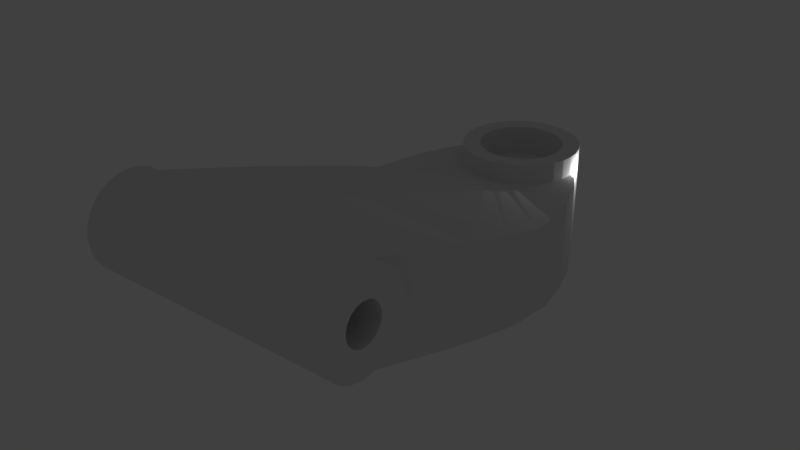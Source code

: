 # Source: front_axis.blend  (saved by Blender 2.79.0; exported with 4.5.12 LTS)
import bpy
from mathutils import Matrix  # noqa: F401  (used for matrix-valued properties, if any)

bpy.ops.wm.read_factory_settings(use_empty=True)
scene = bpy.context.scene
scene.name = 'Scene'

# ---- collections
col_collection_1 = bpy.data.collections.new('Collection 1'); scene.collection.children.link(col_collection_1)
col_collection_10 = bpy.data.collections.new('Collection 10'); scene.collection.children.link(col_collection_10)
col_collection_10.hide_render = True
col_collection_10.hide_viewport = True

# ---- world
world_world = bpy.data.worlds.new('World'); scene.world = world_world
world_world.color = (0.05088, 0.05088, 0.05088)
world_world.use_sun_shadow = False
world_world.sun_shadow_jitter_overblur = 0.0
world_world.cycles.sampling_method = 'MANUAL'

# ---- lights
light_lamp = bpy.data.lights.new('Lamp', 'POINT')
light_lamp.transmission_factor = 0.0
light_lamp.cutoff_distance = 30.0
light_lamp.energy = 100.0
light_lamp.shadow_buffer_clip_start = 1.001
light_lamp.shadow_soft_size = 0.1
light_lamp.shadow_maximum_resolution = 0.006
light_lamp.use_absolute_resolution = True

# ---- meshes
me_cube = bpy.data.meshes.new('Cube')
me_cube.from_pydata([(-1.093, -0.7709, 0.005919), (1.093, -0.7709, 0.005919), (-1.093, -0.7753, -0.191), (1.093, -0.7753, -0.191), (-1.093, -0.7884, -0.3803), (1.093, -0.7884, -0.3803), (-1.093, -0.8095, -0.5547), (1.093, -0.8095, -0.5547), (-1.093, -0.838, -0.7077), (1.093, -0.838, -0.7077), (-1.093, -0.8728, -0.8332), (1.093, -0.8728, -0.8332), (-1.093, -0.9124, -0.9264), (1.093, -0.9124, -0.9264), (-1.093, -0.9554, -0.9839), (1.093, -0.9554, -0.9839), (-1.093, -1.0, -1.003), (1.093, -1.0, -1.003), (-1.093, -1.045, -0.9839), (1.093, -1.045, -0.9839), (-1.093, -1.088, -0.9264), (1.093, -1.088, -0.9264), (-1.093, -1.127, -0.8332), (1.093, -1.127, -0.8332), (-1.093, -1.162, -0.7077), (1.093, -1.162, -0.7077), (-1.093, -1.191, -0.5547), (1.093, -1.191, -0.5547), (-1.093, -1.212, -0.3803), (1.093, -1.212, -0.3803), (-1.093, -1.225, -0.191), (1.093, -1.225, -0.191), (-1.093, -1.229, 0.005919), (1.093, -1.229, 0.005919), (-1.093, -1.225, 0.2028), (1.093, -1.225, 0.2028), (-1.093, -1.212, 0.3921), (1.093, -1.212, 0.3921), (-1.093, -1.191, 0.5666), (1.093, -1.191, 0.5666), (-1.093, -1.162, 0.7195), (1.093, -1.162, 0.7195), (-1.093, -1.127, 0.845), (1.093, -1.127, 0.845), (-1.093, -1.088, 0.9383), (1.093, -1.088, 0.9383), (-1.093, -1.045, 0.9957), (1.093, -1.045, 0.9957), (-1.093, -1.0, 1.015), (1.093, -1.0, 1.015), (-1.093, -0.9554, 0.9957), (1.093, -0.9554, 0.9957), (-1.093, -0.9124, 0.9383), (1.093, -0.9124, 0.9383), (-1.093, -0.8728, 0.845), (1.093, -0.8728, 0.845), (-1.093, -0.838, 0.7195), (1.093, -0.838, 0.7195), (-1.093, -0.8095, 0.5666), (1.093, -0.8095, 0.5666), (-1.093, -0.7884, 0.3921), (1.093, -0.7884, 0.3921), (-1.093, -0.7753, 0.2028), (1.093, -0.7753, 0.2028), (1.093, -1.053, -0.345), (-1.093, -1.053, -0.345), (1.093, -0.9042, 0.005919), (-1.093, -0.9042, 0.005919), (1.093, -0.9061, 0.08825), (-1.093, -0.9061, 0.08825), (1.093, -0.9115, 0.1674), (-1.093, -0.9115, 0.1674), (1.093, -1.037, 0.3958), (-1.093, -1.037, 0.3958), (1.093, -1.053, 0.3568), (-1.093, -1.053, 0.3568), (1.093, -1.019, 0.4198), (-1.093, -1.019, 0.4198), (1.093, -1.068, 0.3043), (-1.093, -1.068, 0.3043), (1.093, -1.094, 0.08825), (-1.093, -1.094, 0.08825), (1.093, -1.096, 0.005919), (-1.093, -1.096, 0.005919), (1.093, -1.089, 0.1674), (-1.093, -1.089, 0.1674), (1.093, -0.9814, -0.408), (-1.093, -0.9814, -0.408), (1.093, -0.9204, -0.2285), (-1.093, -0.9204, -0.2285), (1.093, -1.0, -0.4161), (-1.093, -1.0, -0.4161), (1.093, -0.9634, -0.384), (-1.093, -0.9634, -0.384), (1.093, -1.094, -0.07641), (-1.093, -1.094, -0.07641), (1.093, -0.9323, 0.3043), (-1.093, -0.9323, 0.3043), (1.093, -0.9204, 0.2404), (-1.093, -0.9204, 0.2404), (1.093, -0.9468, 0.3568), (-1.093, -0.9468, 0.3568), (1.093, -1.019, -0.408), (-1.093, -1.019, -0.408), (1.093, -1.08, -0.2285), (-1.093, -1.08, -0.2285), (1.093, -1.068, -0.2925), (-1.093, -1.068, -0.2925), (1.093, -1.037, -0.384), (-1.093, -1.037, -0.384), (1.093, -1.0, 0.4279), (-1.093, -1.0, 0.4279), (1.093, -1.08, 0.2404), (-1.093, -1.08, 0.2404), (1.093, -0.9814, 0.4198), (-1.093, -0.9814, 0.4198), (1.093, -0.9323, -0.2925), (-1.093, -0.9323, -0.2925), (1.093, -1.089, -0.1556), (-1.093, -1.089, -0.1556), (1.093, -0.9468, -0.345), (-1.093, -0.9468, -0.345), (1.093, -0.9634, 0.3958), (-1.093, -0.9634, 0.3958), (1.093, -0.9115, -0.1556), (-1.093, -0.9115, -0.1556), (1.093, -0.9061, -0.07641), (-1.093, -0.9061, -0.07641), (-0.1751, 0.6413, 1.345), (-0.1751, 0.7768, -0.5636), (-0.08926, 0.6255, 1.323), (-0.08926, 0.761, -0.5854), (-0.2542, 0.6671, 1.381), (-0.2542, 0.8026, -0.5282), (0.08926, 0.6255, 1.323), (0.08926, 0.761, -0.5854), (-2.384e-07, 0.6201, 1.316), (-2.384e-07, 0.7557, -0.5928), (-0.4227, 0.792, 1.553), (-0.4227, 0.9275, -0.3562), (-0.3804, 0.7439, 1.486), (-0.3804, 0.8794, -0.4225), (-0.3235, 0.7017, 1.428), (-0.3235, 0.8372, -0.4805), (-0.4487, 0.8442, 1.625), (-0.4487, 0.9797, -0.2843), (0.1751, 0.6413, 1.345), (0.1751, 0.7768, -0.5636), (0.2542, 0.6671, 1.381), (0.2542, 0.8026, -0.5282), (0.3804, 0.7439, 1.486), (0.3804, 0.8794, -0.4225), (-0.4575, 0.8985, 1.699), (-0.4575, 1.034, -0.2096), (0.3235, 0.7017, 1.428), (0.3235, 0.8372, -0.4805), (0.4227, 0.792, 1.553), (0.4227, 0.9275, -0.3562), (-0.4563, 0.9062, 1.71), (-0.4563, 1.042, -0.199), (0.4563, 1.042, -0.199), (0.4563, 0.9062, 1.71), (0.4575, 0.8985, 1.699), (0.4575, 1.034, -0.2096), (0.4487, 0.8442, 1.625), (0.4487, 0.9797, -0.2843), (-1.0, -0.6725, -1.0), (-0.4563, 1.042, -0.199), (-0.9945, -0.4345, -1.0), (-0.978, -0.2013, -1.0), (-0.9509, 0.02229, -1.0), (-0.9137, 0.2317, -1.0), (-0.8672, 0.4908, -0.9574), (-0.8123, 0.6518, -0.7357), (-0.7502, 0.7883, -0.5478), (-0.6821, 0.8975, -0.3975), (-0.6095, 0.9771, -0.288), (-0.5336, 1.025, -0.2213), (-0.4563, 0.9062, 1.71), (-1.0, -0.6725, 1.0), (-0.5336, 0.89, 1.688), (-0.6095, 0.8416, 1.621), (-0.6821, 0.762, 1.511), (-0.7502, 0.6528, 1.361), (-0.8123, 0.5163, 1.173), (-0.8672, 0.3553, 0.9515), (-0.9137, 0.2317, 1.0), (-0.9509, 0.02229, 1.0), (-0.978, -0.2013, 1.0), (-0.9945, -0.4345, 1.0), (0.4563, 1.042, -0.199), (1.0, -0.6706, -1.0), (0.5623, 1.011, -0.2411), (0.6643, 0.9204, -0.366), (0.7583, 0.773, -0.5689), (0.8407, 0.5747, -0.8419), (0.9084, 0.2575, -1.0), (0.9586, -0.03132, -1.0), (0.9896, -0.3447, -1.0), (1.0, -0.6706, 1.0), (0.4563, 0.9062, 1.71), (0.9896, -0.3447, 1.0), (0.9586, -0.03132, 1.0), (0.9084, 0.2575, 1.0), (0.8407, 0.4392, 1.067), (0.7583, 0.6375, 1.34), (0.6643, 0.7849, 1.543), (0.5623, 0.8756, 1.668), (1.0, -0.8095, -0.5547), (-1.0, -0.8095, -0.5547), (1.0, -0.7884, -0.3803), (-1.0, -0.7884, -0.3803), (1.0, -0.9124, -0.9264), (-1.0, -0.9124, -0.9264), (1.0, -0.9554, -0.9839), (-1.0, -0.9554, -0.9839), (1.0, -0.7884, 0.3921), (-1.0, -0.7884, 0.3921), (1.0, -0.838, 0.7195), (-1.0, -0.838, 0.7195), (1.0, -0.8095, 0.5666), (-1.0, -0.8095, 0.5666), (1.0, -0.7753, 0.2028), (-1.0, -0.7753, 0.2028), (1.0, -0.7709, 0.005919), (-1.0, -0.7709, 0.005919), (1.0, -0.7753, -0.191), (-1.0, -0.7753, -0.191), (-1.0, -0.9926, -1.0), (1.0, -0.9926, -1.0), (1.0, -0.9554, 0.9957), (-1.0, -0.9554, 0.9957), (1.0, -0.9124, 0.9383), (-1.0, -0.9124, 0.9383), (1.0, -0.8728, 0.845), (-1.0, -0.8728, 0.845), (1.0, -0.9653, 1.0), (-1.0, -0.9653, 1.0), (1.0, -0.8728, -0.8332), (-1.0, -0.8728, -0.8332), (1.0, -0.838, -0.7077), (-1.0, -0.838, -0.7077)], [], [(225, 2, 0), (227, 4, 2), (211, 6, 4), (209, 8, 6), (241, 10, 8), (239, 12, 10), (213, 14, 12), (228, 229, 17), (17, 18, 16), (19, 20, 18), (21, 22, 20), (23, 24, 22), (25, 26, 24), (27, 28, 26), (29, 30, 28), (31, 32, 30), (33, 34, 32), (35, 36, 34), (36, 39, 38), (39, 40, 38), (41, 42, 40), (43, 44, 42), (45, 46, 44), (47, 48, 46), (236, 237, 48), (231, 52, 50), (233, 54, 52), (235, 56, 54), (56, 221, 58), (221, 60, 58), (98, 70, 63), (217, 62, 60), (223, 0, 62), (127, 67, 0), (102, 91, 103), (106, 65, 107), (64, 109, 65), (114, 111, 115), (86, 93, 87), (90, 87, 91), (120, 117, 121), (67, 68, 69), (80, 83, 81), (100, 123, 101), (82, 95, 83), (68, 71, 69), (116, 89, 117), (112, 85, 113), (80, 84, 35), (89, 124, 125), (104, 107, 105), (98, 97, 99), (122, 115, 123), (118, 105, 119), (78, 113, 79), (73, 74, 75), (126, 67, 127), (92, 121, 93), (110, 77, 111), (109, 102, 103), (84, 81, 85), (70, 99, 71), (124, 127, 125), (94, 119, 95), (76, 73, 77), (96, 101, 97), (95, 119, 30), (74, 79, 75), (167, 158, 159), (137, 197, 170), (148, 155, 149), (134, 147, 135), (133, 128, 129), (154, 151, 155), (153, 144, 145), (162, 160, 163), (136, 135, 137), (191, 224, 226), (139, 140, 141), (156, 165, 157), (141, 142, 143), (150, 157, 151), (152, 159, 158), (143, 132, 133), (131, 136, 137), (164, 163, 165), (146, 149, 147), (129, 130, 131), (145, 138, 139), (167, 180, 178), (177, 181, 180), (176, 182, 181), (175, 183, 182), (174, 184, 183), (173, 185, 184), (185, 171, 186), (171, 187, 186), (170, 188, 187), (169, 189, 188), (168, 179, 189), (136, 130, 187), (191, 201, 199), (198, 202, 201), (197, 203, 202), (203, 195, 204), (204, 194, 205), (205, 193, 206), (206, 192, 207), (207, 190, 200), (160, 200, 190), (212, 15, 214), (238, 13, 212), (210, 7, 208), (240, 7, 9), (218, 59, 220), (225, 223, 179), (234, 57, 218), (230, 53, 232), (220, 61, 216), (224, 3, 226), (224, 63, 1), (232, 55, 234), (226, 5, 210), (222, 61, 63), (238, 9, 11), (236, 199, 237), (199, 201, 189), (237, 199, 179), (201, 202, 136), (202, 203, 134), (146, 203, 204), (204, 205, 154), (205, 206, 150), (164, 207, 162), (203, 146, 134), (146, 204, 148), (179, 199, 189), (187, 188, 136), (188, 189, 201), (185, 186, 130), (186, 187, 130), (183, 184, 142), (184, 185, 132), (183, 142, 140), (181, 182, 138), (182, 183, 140), (138, 182, 140), (158, 178, 180), (152, 158, 180), (180, 181, 144), (188, 201, 136), (207, 164, 156), (206, 207, 156), (162, 207, 200), (200, 161, 162), (181, 138, 144), (144, 152, 180), (206, 156, 150), (142, 184, 132), (205, 150, 154), (132, 185, 128), (128, 185, 130), (204, 154, 148), (202, 134, 136), (228, 166, 191), (166, 168, 191), (228, 191, 229), (168, 169, 198), (169, 170, 197), (143, 174, 141), (171, 172, 129), (172, 173, 133), (139, 175, 176), (174, 143, 173), (170, 171, 137), (141, 174, 175), (198, 191, 168), (196, 197, 137), (197, 198, 169), (194, 195, 155), (195, 196, 147), (194, 155, 151), (192, 193, 157), (193, 194, 151), (192, 163, 190), (163, 160, 190), (163, 192, 165), (196, 137, 135), (175, 139, 141), (145, 176, 177), (153, 177, 167), (167, 159, 153), (177, 153, 145), (176, 145, 139), (165, 192, 157), (157, 193, 151), (173, 143, 133), (172, 133, 129), (155, 195, 149), (149, 195, 147), (171, 129, 131), (147, 196, 135), (171, 131, 137), (225, 227, 2), (227, 211, 4), (211, 209, 6), (209, 241, 8), (241, 239, 10), (239, 213, 12), (213, 215, 14), (16, 14, 228), (14, 215, 228), (214, 15, 229), (15, 17, 229), (16, 228, 17), (17, 19, 18), (19, 21, 20), (21, 23, 22), (23, 25, 24), (25, 27, 26), (27, 29, 28), (29, 31, 30), (31, 33, 32), (33, 35, 34), (35, 37, 36), (36, 37, 39), (39, 41, 40), (41, 43, 42), (43, 45, 44), (45, 47, 46), (47, 49, 48), (49, 51, 236), (51, 230, 236), (231, 50, 237), (50, 48, 237), (49, 236, 48), (231, 233, 52), (233, 235, 54), (235, 219, 56), (56, 219, 221), (221, 217, 60), (5, 3, 116), (3, 1, 126), (1, 63, 68), (63, 61, 96), (1, 68, 66), (61, 59, 122), (59, 57, 110), (61, 122, 100), (57, 55, 110), (55, 53, 49), (53, 51, 49), (49, 110, 55), (110, 114, 59), (114, 122, 59), (7, 5, 92), (3, 126, 124), (11, 9, 90), (9, 7, 90), (86, 7, 92), (15, 13, 17), (13, 11, 17), (90, 17, 11), (86, 90, 7), (3, 124, 88), (68, 63, 70), (126, 1, 66), (120, 92, 5), (100, 96, 61), (96, 98, 63), (116, 120, 5), (88, 116, 3), (217, 223, 62), (223, 225, 0), (62, 0, 69), (0, 2, 127), (62, 69, 71), (2, 4, 117), (4, 6, 93), (2, 117, 89), (6, 8, 91), (8, 10, 91), (6, 91, 87), (10, 12, 16), (12, 14, 16), (16, 91, 10), (58, 60, 123), (60, 62, 97), (97, 62, 99), (54, 56, 111), (56, 58, 111), (115, 58, 123), (50, 52, 48), (52, 54, 48), (111, 48, 54), (115, 111, 58), (69, 0, 67), (99, 62, 71), (6, 87, 93), (101, 123, 60), (93, 121, 4), (121, 117, 4), (97, 101, 60), (89, 125, 2), (125, 127, 2), (102, 90, 91), (106, 64, 65), (64, 108, 109), (114, 110, 111), (86, 92, 93), (90, 86, 87), (120, 116, 117), (67, 66, 68), (80, 82, 83), (100, 122, 123), (82, 94, 95), (68, 70, 71), (116, 88, 89), (112, 84, 85), (19, 17, 21), (17, 90, 23), (17, 23, 21), (90, 102, 27), (23, 90, 25), (27, 25, 90), (27, 102, 108), (31, 29, 106), (29, 27, 108), (31, 106, 104), (35, 33, 80), (33, 31, 94), (94, 31, 118), (39, 37, 72), (37, 35, 78), (78, 35, 112), (43, 41, 110), (41, 39, 110), (110, 39, 76), (47, 45, 49), (45, 43, 49), (110, 49, 43), (33, 94, 82), (106, 29, 64), (118, 31, 104), (72, 76, 39), (108, 64, 29), (74, 72, 37), (78, 74, 37), (84, 112, 35), (33, 82, 80), (89, 88, 124), (104, 106, 107), (98, 96, 97), (122, 114, 115), (118, 104, 105), (78, 112, 113), (73, 72, 74), (126, 66, 67), (92, 120, 121), (110, 76, 77), (109, 108, 102), (84, 80, 81), (70, 98, 99), (124, 126, 127), (94, 118, 119), (76, 72, 73), (96, 100, 101), (46, 48, 44), (48, 111, 42), (48, 42, 44), (111, 77, 38), (42, 111, 40), (38, 40, 111), (38, 77, 73), (34, 36, 79), (36, 38, 73), (34, 79, 113), (30, 32, 95), (32, 34, 81), (81, 34, 85), (26, 28, 109), (28, 30, 107), (107, 30, 105), (22, 24, 91), (24, 26, 91), (91, 26, 103), (18, 20, 16), (20, 22, 16), (91, 16, 22), (32, 81, 83), (79, 36, 75), (85, 34, 113), (109, 103, 26), (73, 75, 36), (65, 109, 28), (107, 65, 28), (119, 105, 30), (32, 83, 95), (74, 78, 79), (167, 178, 158), (148, 154, 155), (134, 146, 147), (133, 132, 128), (154, 150, 151), (153, 152, 144), (162, 161, 160), (136, 134, 135), (199, 236, 230), (199, 230, 232), (214, 229, 191), (212, 214, 191), (199, 232, 234), (199, 234, 218), (238, 212, 191), (240, 238, 191), (199, 218, 220), (199, 220, 216), (208, 240, 191), (210, 208, 191), (191, 199, 224), (199, 216, 222), (199, 222, 224), (226, 210, 191), (139, 138, 140), (156, 164, 165), (141, 140, 142), (150, 156, 157), (152, 153, 159), (143, 142, 132), (131, 130, 136), (164, 162, 163), (146, 148, 149), (129, 128, 130), (145, 144, 138), (167, 177, 180), (177, 176, 181), (176, 175, 182), (175, 174, 183), (174, 173, 184), (173, 172, 185), (185, 172, 171), (171, 170, 187), (170, 169, 188), (169, 168, 189), (168, 166, 179), (191, 198, 201), (198, 197, 202), (197, 196, 203), (203, 196, 195), (204, 195, 194), (205, 194, 193), (206, 193, 192), (207, 192, 190), (160, 161, 200), (212, 13, 15), (238, 11, 13), (210, 5, 7), (240, 208, 7), (218, 57, 59), (166, 228, 215), (166, 215, 213), (231, 237, 179), (233, 231, 179), (166, 213, 239), (166, 239, 241), (235, 233, 179), (219, 235, 179), (166, 241, 209), (166, 209, 211), (221, 219, 179), (217, 221, 179), (179, 166, 225), (166, 211, 227), (166, 227, 225), (223, 217, 179), (234, 55, 57), (230, 51, 53), (220, 59, 61), (224, 1, 3), (224, 222, 63), (232, 53, 55), (226, 3, 5), (222, 216, 61), (238, 240, 9)])
me_cube.use_remesh_preserve_volume = False
me_cube.use_remesh_preserve_attributes = False
me_cube.use_mirror_vertex_groups = False
me_cube.update()
me_cylinder = bpy.data.meshes.new('Cylinder')
me_cylinder.from_pydata([(0.0, 0.7143, 0.5048), (0.1394, 0.7006, 0.5048), (0.2733, 0.6599, 0.5048), (0.3968, 0.5939, 0.5048), (0.5051, 0.5051, 0.5048), (0.5939, 0.3968, 0.5048), (0.6599, 0.2733, 0.5048), (0.7006, 0.1394, 0.5048), (0.7143, 5.393e-08, 0.5048), (0.7006, -0.1394, 0.5048), (0.6599, -0.2733, 0.5048), (0.5939, -0.3968, 0.5048), (0.5051, -0.5051, 0.5048), (0.3968, -0.5939, 0.5048), (0.2733, -0.6599, 0.5048), (0.1394, -0.7006, 0.5048), (-2.327e-07, -0.7143, 0.5048), (-0.1394, -0.7006, 0.5048), (-0.2733, -0.6599, 0.5048), (-0.3968, -0.5939, 0.5048), (-0.5051, -0.5051, 0.5048), (-0.5939, -0.3968, 0.5048), (-0.6599, -0.2733, 0.5048), (-0.7006, -0.1393, 0.5048), (-0.7143, 6.897e-07, 0.5048), (-0.7006, 0.1394, 0.5048), (-0.6599, 0.2733, 0.5048), (-0.5939, 0.3968, 0.5048), (-0.5051, 0.5051, 0.5048), (-0.3968, 0.5939, 0.5048), (-0.2733, 0.6599, 0.5048), (-0.1393, 0.7006, 0.5048), (0.0, 0.7286, -0.02543), (0.1421, 0.7146, -0.02543), (0.2788, 0.6731, -0.02543), (0.4048, 0.6058, -0.02543), (0.5152, 0.5152, -0.02543), (0.6058, 0.4048, -0.02543), (0.6731, 0.2788, -0.02543), (0.7146, 0.1421, -0.02543), (0.7286, 5.501e-08, -0.02543), (0.7146, -0.1421, -0.02543), (0.6731, -0.2788, -0.02543), (0.6058, -0.4048, -0.02543), (0.5152, -0.5152, -0.02543), (0.4048, -0.6058, -0.02543), (0.2788, -0.6731, -0.02543), (0.1421, -0.7146, -0.02543), (-2.374e-07, -0.7286, -0.02543), (-0.1421, -0.7146, -0.02543), (-0.2788, -0.6731, -0.02543), (-0.4048, -0.6058, -0.02543), (-0.5152, -0.5152, -0.02543), (-0.6058, -0.4048, -0.02543), (-0.6731, -0.2788, -0.02543), (-0.7146, -0.1421, -0.02543), (-0.7286, 7.035e-07, -0.02543), (-0.7146, 0.1421, -0.02543), (-0.6731, 0.2788, -0.02543), (-0.6058, 0.4048, -0.02543), (-0.5152, 0.5152, -0.02543), (-0.4048, 0.6058, -0.02543), (-0.2788, 0.6731, -0.02543), (-0.1421, 0.7146, -0.02543), (0.0, 1.0, -1.0), (0.0, 1.0, 1.0), (0.1951, 0.9808, -1.0), (0.1951, 0.9808, 1.0), (0.3827, 0.9239, -1.0), (0.3827, 0.9239, 1.0), (0.5556, 0.8315, -1.0), (0.5556, 0.8315, 1.0), (0.7071, 0.7071, -1.0), (0.7071, 0.7071, 1.0), (0.8315, 0.5556, -1.0), (0.8315, 0.5556, 1.0), (0.9239, 0.3827, -1.0), (0.9239, 0.3827, 1.0), (0.9808, 0.1951, -1.0), (0.9808, 0.1951, 1.0), (1.0, 7.55e-08, -1.0), (1.0, 7.55e-08, 1.0), (0.9808, -0.1951, -1.0), (0.9808, -0.1951, 1.0), (0.9239, -0.3827, -1.0), (0.9239, -0.3827, 1.0), (0.8315, -0.5556, -1.0), (0.8315, -0.5556, 1.0), (0.7071, -0.7071, -1.0), (0.7071, -0.7071, 1.0), (0.5556, -0.8315, -1.0), (0.5556, -0.8315, 1.0), (0.3827, -0.9239, -1.0), (0.3827, -0.9239, 1.0), (0.1951, -0.9808, -1.0), (0.1951, -0.9808, 1.0), (-3.258e-07, -1.0, -1.0), (-3.258e-07, -1.0, 1.0), (-0.1951, -0.9808, -1.0), (-0.1951, -0.9808, 1.0), (-0.3827, -0.9239, -1.0), (-0.3827, -0.9239, 1.0), (-0.5556, -0.8315, -1.0), (-0.5556, -0.8315, 1.0), (-0.7071, -0.7071, -1.0), (-0.7071, -0.7071, 1.0), (-0.8315, -0.5556, -1.0), (-0.8315, -0.5556, 1.0), (-0.9239, -0.3827, -1.0), (-0.9239, -0.3827, 1.0), (-0.9808, -0.1951, -1.0), (-0.9808, -0.1951, 1.0), (-1.0, 9.656e-07, -1.0), (-1.0, 9.656e-07, 1.0), (-0.9808, 0.1951, -1.0), (-0.9808, 0.1951, 1.0), (-0.9239, 0.3827, -1.0), (-0.9239, 0.3827, 1.0), (-0.8315, 0.5556, -1.0), (-0.8315, 0.5556, 1.0), (-0.7071, 0.7071, -1.0), (-0.7071, 0.7071, 1.0), (-0.5556, 0.8315, -1.0), (-0.5556, 0.8315, 1.0), (-0.3827, 0.9239, -1.0), (-0.3827, 0.9239, 1.0), (-0.1951, 0.9808, -1.0), (-0.1951, 0.9808, 1.0), (0.7146, -0.1421, -1.0), (0.7286, 5.501e-08, -1.0), (0.7146, 0.1421, -1.0), (0.6731, -0.2788, -1.0), (0.6058, -0.4048, -1.0), (0.5152, -0.5152, -1.0), (0.4048, -0.6058, -1.0), (0.1421, -0.7146, -1.0), (0.2788, -0.6731, -1.0), (-2.374e-07, -0.7286, -1.0), (-0.1421, -0.7146, -1.0), (-0.4048, -0.6058, -1.0), (-0.2788, -0.6731, -1.0), (-0.6731, -0.2788, -1.0), (-0.6058, -0.4048, -1.0), (-0.5152, -0.5152, -1.0), (-0.7146, -0.1421, -1.0), (-0.7286, 7.035e-07, -1.0), (-0.7146, 0.1421, -1.0), (0.6731, 0.2788, -1.0), (-0.3036, 0.1257, -0.02543), (0.3036, -0.1257, -0.02543), (-0.3223, 0.0641, -0.02543), (0.1257, -0.3036, -0.02543), (-0.3286, 3.173e-07, -0.02543), (-0.2732, -0.1825, -0.02543), (0.0641, -0.3223, -0.02543), (-0.1825, -0.2732, -0.02543), (0.2323, -0.2323, -0.02543), (-0.3036, -0.1257, -0.02543), (-0.3223, -0.0641, -0.02543), (-0.2323, -0.2323, -0.02543), (0.2732, -0.1825, -0.02543), (-1.071e-07, -0.3286, -0.02543), (-0.0641, -0.3223, -0.02543), (-0.1257, -0.3036, -0.02543), (0.1825, -0.2732, -0.02543), (0.6058, 0.4048, -1.0), (-0.6731, 0.2788, -1.0), (0.5152, 0.5152, -1.0), (-0.6058, 0.4048, -1.0), (0.4048, 0.6058, -1.0), (-0.5152, 0.5152, -1.0), (-0.0641, 0.3223, -0.02543), (-0.1257, 0.3036, -0.02543), (0.1825, 0.2732, -0.02543), (0.3036, 0.1257, -0.02543), (-0.2732, 0.1825, -0.02543), (0.2732, 0.1825, -0.02543), (-0.2323, 0.2323, -0.02543), (0.3286, 2.481e-08, -0.02543), (0.3223, -0.0641, -0.02543), (0.1257, 0.3036, -0.02543), (-0.1825, 0.2732, -0.02543), (0.2323, 0.2323, -0.02543), (0.0641, 0.3223, -0.02543), (0.3223, 0.0641, -0.02543), (0.0, 0.3286, -0.02543), (0.2788, 0.6731, -1.0), (-0.4048, 0.6058, -1.0), (0.1421, 0.7146, -1.0), (-0.2788, 0.6731, -1.0), (-0.1421, 0.7146, -1.0), (0.0, 0.7286, -1.0), (0.7006, 0.1394, 1.0), (0.7143, 5.393e-08, 1.0), (0.7006, -0.1394, 1.0), (0.3286, 2.481e-08, 0.5048), (0.3223, 0.0641, 0.5048), (0.3223, -0.0641, 0.5048), (0.3036, -0.1257, 0.5048), (-0.3223, -0.0641, 0.5048), (-0.3036, -0.1257, 0.5048), (-0.2323, -0.2323, 0.5048), (0.1257, -0.3036, 0.5048), (0.2323, -0.2323, 0.5048), (-0.0641, -0.3223, 0.5048), (0.1825, -0.2732, 0.5048), (-0.1257, -0.3036, 0.5048), (-1.071e-07, -0.3286, 0.5048), (-0.1825, -0.2732, 0.5048), (0.0641, -0.3223, 0.5048), (0.2732, -0.1825, 0.5048), (-0.2732, -0.1825, 0.5048), (0.6599, -0.2733, 1.0), (0.5939, -0.3968, 1.0), (0.5051, -0.5051, 1.0), (0.3968, -0.5939, 1.0), (0.1394, -0.7006, 1.0), (0.2733, -0.6599, 1.0), (-2.327e-07, -0.7143, 1.0), (-0.1394, -0.7006, 1.0), (-0.3968, -0.5939, 1.0), (-0.2733, -0.6599, 1.0), (-0.6599, -0.2733, 1.0), (-0.5939, -0.3968, 1.0), (-0.5051, -0.5051, 1.0), (-0.7006, -0.1393, 1.0), (-0.7143, 6.897e-07, 1.0), (-0.7006, 0.1394, 1.0), (0.6599, 0.2733, 1.0), (0.5939, 0.3968, 1.0), (-0.6599, 0.2733, 1.0), (0.5051, 0.5051, 1.0), (-0.5939, 0.3968, 1.0), (0.3968, 0.5939, 1.0), (-0.5051, 0.5051, 1.0), (0.2733, 0.6599, 1.0), (-0.3968, 0.5939, 1.0), (0.3036, 0.1257, 0.5048), (0.2732, 0.1825, 0.5048), (-0.2323, 0.2323, 0.5048), (0.0, 0.3286, 0.5048), (-0.2732, 0.1825, 0.5048), (-0.0641, 0.3223, 0.5048), (-0.1825, 0.2732, 0.5048), (-0.3036, 0.1257, 0.5048), (0.2323, 0.2323, 0.5048), (-0.1257, 0.3036, 0.5048), (0.1825, 0.2732, 0.5048), (0.0641, 0.3223, 0.5048), (0.1257, 0.3036, 0.5048), (-0.3286, 3.173e-07, 0.5048), (-0.3223, 0.0641, 0.5048), (0.1394, 0.7006, 1.0), (-0.2733, 0.6599, 1.0), (-0.1393, 0.7006, 1.0), (0.0, 0.7143, 1.0)], [], [(1, 255, 0), (1, 235, 252), (3, 235, 2), (3, 231, 233), (5, 231, 4), (5, 228, 229), (7, 228, 6), (8, 192, 7), (9, 193, 8), (9, 212, 194), (11, 212, 10), (11, 214, 213), (13, 214, 12), (13, 217, 215), (15, 217, 14), (16, 216, 15), (17, 218, 16), (18, 219, 17), (19, 221, 18), (20, 220, 19), (21, 224, 20), (22, 223, 21), (23, 222, 22), (24, 225, 23), (24, 227, 226), (26, 227, 25), (27, 230, 26), (27, 234, 232), (29, 234, 28), (30, 236, 29), (31, 253, 30), (0, 254, 31), (246, 242, 30), (185, 171, 32), (65, 66, 64), (67, 68, 66), (69, 70, 68), (71, 72, 70), (73, 74, 72), (75, 76, 74), (77, 78, 76), (79, 80, 78), (81, 82, 80), (83, 84, 82), (85, 86, 84), (87, 88, 86), (89, 90, 88), (91, 92, 90), (93, 94, 92), (95, 96, 94), (97, 98, 96), (99, 100, 98), (101, 102, 100), (103, 104, 102), (105, 106, 104), (107, 108, 106), (109, 110, 108), (111, 112, 110), (113, 114, 112), (115, 116, 114), (117, 118, 116), (119, 120, 118), (121, 122, 120), (123, 124, 122), (252, 235, 69), (125, 126, 124), (127, 64, 126), (188, 191, 66), (95, 216, 218), (98, 138, 137), (173, 249, 180), (152, 199, 158), (176, 245, 182), (175, 244, 148), (38, 165, 147), (32, 190, 191), (61, 170, 187), (47, 136, 135), (40, 130, 129), (60, 168, 170), (55, 141, 144), (36, 169, 167), (62, 187, 189), (42, 128, 131), (181, 239, 177), (185, 242, 171), (33, 191, 188), (158, 200, 157), (150, 250, 152), (50, 138, 140), (159, 208, 155), (49, 137, 138), (48, 135, 137), (171, 246, 172), (172, 243, 181), (53, 143, 142), (184, 237, 174), (177, 241, 175), (161, 209, 154), (160, 198, 149), (180, 248, 183), (174, 238, 176), (151, 205, 164), (153, 201, 159), (157, 211, 153), (155, 206, 163), (52, 139, 143), (148, 251, 150), (45, 133, 134), (58, 146, 166), (34, 188, 186), (179, 195, 178), (154, 202, 151), (184, 195, 196), (54, 142, 141), (39, 147, 130), (37, 167, 165), (43, 131, 132), (179, 198, 197), (163, 204, 162), (44, 132, 133), (57, 145, 146), (46, 134, 136), (41, 129, 128), (59, 166, 168), (63, 189, 190), (162, 207, 161), (35, 186, 169), (51, 140, 139), (56, 144, 145), (156, 210, 160), (182, 247, 173), (163, 162, 50), (183, 240, 185), (164, 203, 156), (202, 209, 14), (1, 252, 255), (1, 2, 235), (3, 233, 235), (3, 4, 231), (5, 229, 231), (5, 6, 228), (7, 192, 228), (8, 193, 192), (9, 194, 193), (9, 10, 212), (11, 213, 212), (11, 12, 214), (13, 215, 214), (13, 14, 217), (15, 216, 217), (16, 218, 216), (17, 219, 218), (18, 221, 219), (19, 220, 221), (20, 224, 220), (21, 223, 224), (22, 222, 223), (23, 225, 222), (24, 226, 225), (24, 25, 227), (26, 230, 227), (27, 232, 230), (27, 28, 234), (29, 236, 234), (30, 253, 236), (31, 254, 253), (0, 255, 254), (1, 0, 248), (0, 31, 240), (1, 248, 249), (31, 30, 242), (30, 29, 246), (31, 242, 240), (29, 28, 239), (28, 27, 241), (241, 27, 244), (27, 26, 244), (26, 25, 251), (25, 24, 250), (25, 250, 251), (26, 251, 244), (1, 249, 2), (3, 2, 247), (247, 2, 249), (5, 4, 245), (4, 3, 247), (7, 6, 237), (6, 5, 238), (238, 5, 245), (195, 8, 7), (196, 195, 7), (4, 247, 245), (237, 196, 7), (238, 237, 6), (28, 241, 239), (29, 239, 243), (29, 243, 246), (248, 0, 240), (32, 33, 183), (33, 34, 180), (180, 34, 173), (34, 35, 173), (35, 36, 182), (36, 37, 182), (37, 38, 176), (182, 37, 176), (38, 39, 174), (39, 40, 184), (38, 174, 176), (40, 178, 184), (184, 174, 39), (35, 182, 173), (62, 63, 172), (63, 32, 171), (62, 172, 181), (60, 61, 177), (61, 62, 181), (177, 61, 181), (58, 59, 175), (59, 60, 177), (56, 57, 150), (57, 58, 148), (148, 58, 175), (150, 152, 56), (148, 150, 57), (59, 177, 175), (172, 63, 171), (33, 180, 183), (32, 183, 185), (65, 67, 66), (67, 69, 68), (69, 71, 70), (71, 73, 72), (73, 75, 74), (75, 77, 76), (77, 79, 78), (79, 81, 80), (81, 83, 82), (83, 85, 84), (85, 87, 86), (87, 89, 88), (89, 91, 90), (91, 93, 92), (93, 95, 94), (95, 97, 96), (97, 99, 98), (99, 101, 100), (101, 103, 102), (103, 105, 104), (105, 107, 106), (107, 109, 108), (109, 111, 110), (111, 113, 112), (113, 115, 114), (115, 117, 116), (117, 119, 118), (119, 121, 120), (121, 123, 122), (123, 125, 124), (69, 67, 252), (67, 65, 255), (65, 127, 254), (127, 125, 254), (125, 123, 253), (123, 121, 236), (253, 123, 236), (121, 119, 232), (119, 117, 230), (117, 115, 230), (115, 113, 227), (230, 115, 227), (113, 226, 227), (119, 230, 232), (254, 125, 253), (71, 69, 235), (67, 255, 252), (75, 73, 229), (73, 71, 231), (229, 73, 231), (79, 77, 192), (77, 75, 228), (192, 77, 228), (193, 81, 79), (192, 193, 79), (228, 75, 229), (121, 232, 234), (121, 234, 236), (233, 231, 71), (235, 233, 71), (65, 254, 255), (125, 127, 126), (127, 65, 64), (126, 64, 190), (64, 66, 191), (190, 64, 191), (66, 68, 188), (68, 70, 186), (188, 68, 186), (70, 72, 167), (72, 74, 165), (74, 76, 147), (76, 78, 130), (78, 80, 129), (78, 129, 130), (72, 165, 167), (76, 130, 147), (122, 124, 189), (124, 126, 190), (118, 120, 168), (120, 122, 170), (168, 120, 170), (114, 116, 146), (116, 118, 166), (146, 116, 166), (145, 112, 114), (146, 145, 114), (124, 190, 189), (74, 147, 165), (166, 118, 168), (70, 167, 169), (70, 169, 186), (187, 170, 122), (189, 187, 122), (83, 81, 193), (83, 193, 194), (87, 85, 212), (85, 83, 194), (91, 89, 214), (89, 87, 214), (95, 93, 217), (93, 91, 215), (99, 97, 219), (97, 95, 218), (219, 97, 218), (103, 101, 221), (101, 99, 221), (107, 105, 223), (105, 103, 224), (223, 105, 224), (111, 109, 225), (109, 107, 222), (225, 109, 222), (226, 113, 111), (225, 226, 111), (221, 99, 219), (93, 215, 217), (85, 194, 212), (222, 107, 223), (87, 212, 213), (87, 213, 214), (91, 214, 215), (220, 224, 103), (221, 220, 103), (95, 217, 216), (110, 112, 144), (112, 145, 144), (106, 108, 141), (108, 110, 144), (102, 104, 143), (104, 106, 143), (98, 100, 140), (100, 102, 139), (94, 96, 135), (96, 98, 137), (135, 96, 137), (90, 92, 136), (92, 94, 136), (86, 88, 132), (88, 90, 133), (132, 88, 133), (82, 84, 128), (84, 86, 131), (128, 84, 131), (129, 80, 82), (128, 129, 82), (136, 94, 135), (100, 139, 140), (108, 144, 141), (131, 86, 132), (106, 141, 142), (106, 142, 143), (102, 143, 139), (134, 133, 90), (136, 134, 90), (98, 140, 138), (173, 247, 249), (152, 250, 199), (176, 238, 245), (175, 241, 244), (38, 37, 165), (32, 63, 190), (61, 60, 170), (47, 46, 136), (40, 39, 130), (60, 59, 168), (55, 54, 141), (36, 35, 169), (62, 61, 187), (42, 41, 128), (181, 243, 239), (185, 240, 242), (33, 32, 191), (158, 199, 200), (150, 251, 250), (50, 49, 138), (159, 201, 208), (49, 48, 137), (48, 47, 135), (171, 242, 246), (172, 246, 243), (53, 52, 143), (184, 196, 237), (177, 239, 241), (161, 207, 209), (160, 210, 198), (180, 249, 248), (174, 237, 238), (151, 202, 205), (153, 211, 201), (157, 200, 211), (155, 208, 206), (52, 51, 139), (148, 244, 251), (45, 44, 133), (58, 57, 146), (34, 33, 188), (179, 197, 195), (154, 209, 202), (184, 178, 195), (54, 53, 142), (39, 38, 147), (37, 36, 167), (43, 42, 131), (179, 149, 198), (163, 206, 204), (44, 43, 132), (57, 56, 145), (46, 45, 134), (41, 40, 129), (59, 58, 166), (63, 62, 189), (162, 204, 207), (35, 34, 186), (51, 50, 140), (56, 55, 144), (156, 203, 210), (182, 245, 247), (178, 40, 41), (41, 42, 179), (42, 43, 149), (41, 179, 178), (43, 44, 156), (44, 45, 164), (45, 46, 164), (46, 47, 151), (164, 46, 151), (47, 48, 154), (48, 49, 161), (47, 154, 151), (49, 50, 162), (50, 51, 163), (49, 162, 161), (51, 52, 159), (52, 53, 153), (153, 53, 157), (53, 54, 157), (54, 55, 158), (55, 56, 152), (55, 152, 158), (54, 158, 157), (44, 164, 156), (179, 42, 149), (160, 149, 43), (52, 153, 159), (156, 160, 43), (51, 159, 155), (51, 155, 163), (154, 48, 161), (183, 248, 240), (164, 205, 203), (250, 24, 23), (23, 22, 199), (22, 21, 200), (23, 199, 250), (21, 20, 201), (20, 19, 208), (19, 18, 208), (18, 17, 206), (208, 18, 206), (17, 16, 204), (16, 15, 207), (17, 204, 206), (15, 14, 209), (14, 13, 202), (15, 209, 207), (13, 12, 203), (12, 11, 210), (210, 11, 198), (11, 10, 198), (10, 9, 197), (9, 8, 195), (9, 195, 197), (10, 197, 198), (20, 208, 201), (199, 22, 200), (211, 200, 21), (12, 210, 203), (201, 211, 21), (13, 203, 205), (13, 205, 202), (204, 16, 207)])
me_cylinder.use_remesh_preserve_volume = False
me_cylinder.use_remesh_preserve_attributes = False
me_cylinder.use_mirror_vertex_groups = False
me_cylinder.update()
me_cylinder_006 = bpy.data.meshes.new('Cylinder.006')
me_cylinder_006.from_pydata([(0.0, 1.0, -1.0), (0.0, 1.0, 1.0), (0.1951, 0.9808, -1.0), (0.1951, 0.9808, 1.0), (0.3827, 0.9239, -1.0), (0.3827, 0.9239, 1.0), (0.5556, 0.8315, -1.0), (0.5556, 0.8315, 1.0), (0.7071, 0.7071, -1.0), (0.7071, 0.7071, 1.0), (0.8315, 0.5556, -1.0), (0.8315, 0.5556, 1.0), (0.9239, 0.3827, -1.0), (0.9239, 0.3827, 1.0), (0.9808, 0.1951, -1.0), (0.9808, 0.1951, 1.0), (1.0, 7.55e-08, -1.0), (1.0, 7.55e-08, 1.0), (0.9808, -0.1951, -1.0), (0.9808, -0.1951, 1.0), (0.9239, -0.3827, -1.0), (0.9239, -0.3827, 1.0), (0.8315, -0.5556, -1.0), (0.8315, -0.5556, 1.0), (0.7071, -0.7071, -1.0), (0.7071, -0.7071, 1.0), (0.5556, -0.8315, -1.0), (0.5556, -0.8315, 1.0), (0.3827, -0.9239, -1.0), (0.3827, -0.9239, 1.0), (0.1951, -0.9808, -1.0), (0.1951, -0.9808, 1.0), (-3.258e-07, -1.0, -1.0), (-3.258e-07, -1.0, 1.0), (-0.1951, -0.9808, -1.0), (-0.1951, -0.9808, 1.0), (-0.3827, -0.9239, -1.0), (-0.3827, -0.9239, 1.0), (-0.5556, -0.8315, -1.0), (-0.5556, -0.8315, 1.0), (-0.7071, -0.7071, -1.0), (-0.7071, -0.7071, 1.0), (-0.8315, -0.5556, -1.0), (-0.8315, -0.5556, 1.0), (-0.9239, -0.3827, -1.0), (-0.9239, -0.3827, 1.0), (-0.9808, -0.1951, -1.0), (-0.9808, -0.1951, 1.0), (-1.0, 9.656e-07, -1.0), (-1.0, 9.656e-07, 1.0), (-0.9808, 0.1951, -1.0), (-0.9808, 0.1951, 1.0), (-0.9239, 0.3827, -1.0), (-0.9239, 0.3827, 1.0), (-0.8315, 0.5556, -1.0), (-0.8315, 0.5556, 1.0), (-0.7071, 0.7071, -1.0), (-0.7071, 0.7071, 1.0), (-0.5556, 0.8315, -1.0), (-0.5556, 0.8315, 1.0), (-0.3827, 0.9239, -1.0), (-0.3827, 0.9239, 1.0), (-0.1951, 0.9808, -1.0), (-0.1951, 0.9808, 1.0)], [], [(0, 1, 3, 2), (2, 3, 5, 4), (4, 5, 7, 6), (6, 7, 9, 8), (8, 9, 11, 10), (10, 11, 13, 12), (12, 13, 15, 14), (14, 15, 17, 16), (16, 17, 19, 18), (18, 19, 21, 20), (20, 21, 23, 22), (22, 23, 25, 24), (24, 25, 27, 26), (26, 27, 29, 28), (28, 29, 31, 30), (30, 31, 33, 32), (32, 33, 35, 34), (34, 35, 37, 36), (36, 37, 39, 38), (38, 39, 41, 40), (40, 41, 43, 42), (42, 43, 45, 44), (44, 45, 47, 46), (46, 47, 49, 48), (48, 49, 51, 50), (50, 51, 53, 52), (52, 53, 55, 54), (54, 55, 57, 56), (56, 57, 59, 58), (58, 59, 61, 60), (3, 1, 63, 61, 59, 57, 55, 53, 51, 49, 47, 45, 43, 41, 39, 37, 35, 33, 31, 29, 27, 25, 23, 21, 19, 17, 15, 13, 11, 9, 7, 5), (60, 61, 63, 62), (62, 63, 1, 0), (0, 2, 4, 6, 8, 10, 12, 14, 16, 18, 20, 22, 24, 26, 28, 30, 32, 34, 36, 38, 40, 42, 44, 46, 48, 50, 52, 54, 56, 58, 60, 62)])
me_cylinder_006.use_remesh_preserve_volume = False
me_cylinder_006.use_remesh_preserve_attributes = False
me_cylinder_006.use_mirror_vertex_groups = False
me_cylinder_006.update()
me_cylinder_004 = bpy.data.meshes.new('Cylinder.004')
me_cylinder_004.from_pydata([(0.0, 1.0, -1.0), (0.0, 1.0, 1.0), (0.1951, 0.9808, -1.0), (0.1951, 0.9808, 1.0), (0.3827, 0.9239, -1.0), (0.3827, 0.9239, 1.0), (0.5556, 0.8315, -1.0), (0.5556, 0.8315, 1.0), (0.7071, 0.7071, -1.0), (0.7071, 0.7071, 1.0), (0.8315, 0.5556, -1.0), (0.8315, 0.5556, 1.0), (0.9239, 0.3827, -1.0), (0.9239, 0.3827, 1.0), (0.9808, 0.1951, -1.0), (0.9808, 0.1951, 1.0), (1.0, 7.55e-08, -1.0), (1.0, 7.55e-08, 1.0), (0.9808, -0.1951, -1.0), (0.9808, -0.1951, 1.0), (0.9239, -0.3827, -1.0), (0.9239, -0.3827, 1.0), (0.8315, -0.5556, -1.0), (0.8315, -0.5556, 1.0), (0.7071, -0.7071, -1.0), (0.7071, -0.7071, 1.0), (0.5556, -0.8315, -1.0), (0.5556, -0.8315, 1.0), (0.3827, -0.9239, -1.0), (0.3827, -0.9239, 1.0), (0.1951, -0.9808, -1.0), (0.1951, -0.9808, 1.0), (-3.258e-07, -1.0, -1.0), (-3.258e-07, -1.0, 1.0), (-0.1951, -0.9808, -1.0), (-0.1951, -0.9808, 1.0), (-0.3827, -0.9239, -1.0), (-0.3827, -0.9239, 1.0), (-0.5556, -0.8315, -1.0), (-0.5556, -0.8315, 1.0), (-0.7071, -0.7071, -1.0), (-0.7071, -0.7071, 1.0), (-0.8315, -0.5556, -1.0), (-0.8315, -0.5556, 1.0), (-0.9239, -0.3827, -1.0), (-0.9239, -0.3827, 1.0), (-0.9808, -0.1951, -1.0), (-0.9808, -0.1951, 1.0), (-1.0, 9.656e-07, -1.0), (-1.0, 9.656e-07, 1.0), (-0.9808, 0.1951, -1.0), (-0.9808, 0.1951, 1.0), (-0.9239, 0.3827, -1.0), (-0.9239, 0.3827, 1.0), (-0.8315, 0.5556, -1.0), (-0.8315, 0.5556, 1.0), (-0.7071, 0.7071, -1.0), (-0.7071, 0.7071, 1.0), (-0.5556, 0.8315, -1.0), (-0.5556, 0.8315, 1.0), (-0.3827, 0.9239, -1.0), (-0.3827, 0.9239, 1.0), (-0.1951, 0.9808, -1.0), (-0.1951, 0.9808, 1.0), (0.3477, -0.2323, 1.0), (0.3477, -0.2323, -1.0), (0.0, 0.4182, 1.0), (0.0, 0.4182, -1.0), (-0.08158, 0.4101, 1.0), (-0.08158, 0.4101, -1.0), (-0.16, 0.3863, 1.0), (-0.16, 0.3863, -1.0), (-0.3863, -0.16, 1.0), (-0.3863, -0.16, -1.0), (-0.3477, -0.2323, 1.0), (-0.3477, -0.2323, -1.0), (-0.4101, -0.08158, 1.0), (-0.4101, -0.08158, -1.0), (-0.2957, -0.2957, 1.0), (-0.2957, -0.2957, -1.0), (-0.08158, -0.4101, 1.0), (-0.08158, -0.4101, -1.0), (-1.363e-07, -0.4182, 1.0), (-1.363e-07, -0.4182, -1.0), (-0.16, -0.3863, 1.0), (-0.16, -0.3863, -1.0), (0.4101, 0.08158, 1.0), (0.4101, 0.08158, -1.0), (0.2323, 0.3477, 1.0), (0.2323, 0.3477, -1.0), (0.4182, 3.157e-08, 1.0), (0.4182, 3.157e-08, -1.0), (0.3863, 0.16, 1.0), (0.3863, 0.16, -1.0), (0.08158, -0.4101, 1.0), (0.08158, -0.4101, -1.0), (-0.2957, 0.2957, 1.0), (-0.2957, 0.2957, -1.0), (-0.2323, 0.3477, 1.0), (-0.2323, 0.3477, -1.0), (-0.3477, 0.2323, 1.0), (-0.3477, 0.2323, -1.0), (0.4101, -0.08158, 1.0), (0.4101, -0.08158, -1.0), (0.2323, -0.3477, 1.0), (0.2323, -0.3477, -1.0), (0.2957, -0.2957, 1.0), (0.2957, -0.2957, -1.0), (0.3863, -0.16, 1.0), (0.3863, -0.16, -1.0), (-0.4182, 4.038e-07, 1.0), (-0.4182, 4.038e-07, -1.0), (-0.2323, -0.3477, 1.0), (-0.2323, -0.3477, -1.0), (-0.4101, 0.08158, 1.0), (-0.4101, 0.08158, -1.0), (0.2957, 0.2957, 1.0), (0.2957, 0.2957, -1.0), (0.16, -0.3863, 1.0), (0.16, -0.3863, -1.0), (0.3477, 0.2323, 1.0), (0.3477, 0.2323, -1.0), (-0.3863, 0.16, 1.0), (-0.3863, 0.16, -1.0), (0.16, 0.3863, 1.0), (0.16, 0.3863, -1.0), (0.08158, 0.4101, 1.0), (0.08158, 0.4101, -1.0)], [], [(0, 1, 3, 2), (2, 3, 5, 4), (4, 5, 7, 6), (6, 7, 9, 8), (8, 9, 11, 10), (10, 11, 13, 12), (12, 13, 15, 14), (14, 15, 17, 16), (16, 17, 19, 18), (18, 19, 21, 20), (20, 21, 23, 22), (22, 23, 25, 24), (24, 25, 27, 26), (26, 27, 29, 28), (28, 29, 31, 30), (30, 31, 33, 32), (32, 33, 35, 34), (34, 35, 37, 36), (36, 37, 39, 38), (38, 39, 41, 40), (40, 41, 43, 42), (42, 43, 45, 44), (44, 45, 47, 46), (46, 47, 49, 48), (48, 49, 51, 50), (50, 51, 53, 52), (52, 53, 55, 54), (54, 55, 57, 56), (56, 57, 59, 58), (58, 59, 61, 60), (3, 1, 63, 61, 59, 57, 55, 53, 51, 49, 110, 114, 122, 100, 96, 98, 70, 68, 66, 126, 124, 88, 116, 120, 92, 86, 90, 17, 15, 13, 11, 9, 7, 5), (60, 61, 63, 62), (62, 63, 1, 0), (0, 2, 4, 6, 8, 10, 12, 14, 16, 91, 87, 93, 121, 117, 89, 125, 127, 67, 69, 71, 99, 97, 101, 123, 115, 111, 48, 50, 52, 54, 56, 58, 60, 62), (103, 102, 90, 91), (107, 106, 64, 65), (65, 64, 108, 109), (115, 114, 110, 111), (87, 86, 92, 93), (91, 90, 86, 87), (121, 120, 116, 117), (67, 66, 68, 69), (81, 80, 82, 83), (101, 100, 122, 123), (83, 82, 94, 95), (69, 68, 70, 71), (117, 116, 88, 89), (113, 112, 84, 85), (17, 90, 102, 108, 64, 106, 104, 118, 94, 82, 80, 84, 112, 78, 74, 72, 76, 110, 49, 47, 45, 43, 41, 39, 37, 35, 33, 31, 29, 27, 25, 23, 21, 19), (89, 88, 124, 125), (105, 104, 106, 107), (99, 98, 96, 97), (123, 122, 114, 115), (119, 118, 104, 105), (79, 78, 112, 113), (73, 72, 74, 75), (127, 126, 66, 67), (93, 92, 120, 121), (111, 110, 76, 77), (109, 108, 102, 103), (85, 84, 80, 81), (71, 70, 98, 99), (125, 124, 126, 127), (95, 94, 118, 119), (77, 76, 72, 73), (97, 96, 100, 101), (48, 111, 77, 73, 75, 79, 113, 85, 81, 83, 95, 119, 105, 107, 65, 109, 103, 91, 16, 18, 20, 22, 24, 26, 28, 30, 32, 34, 36, 38, 40, 42, 44, 46), (75, 74, 78, 79)])
me_cylinder_004.use_remesh_preserve_volume = False
me_cylinder_004.use_remesh_preserve_attributes = False
me_cylinder_004.use_mirror_vertex_groups = False
me_cylinder_004.update()

# ---- objects
ob_cube = bpy.data.objects.new('Cube', me_cube)
ob_cylinder = bpy.data.objects.new('Cylinder', me_cylinder)
ob_lamp = bpy.data.objects.new('Lamp', light_lamp)
ob_cylinder_002 = bpy.data.objects.new('Cylinder.002', me_cylinder_006)
ob_cylinder_001 = bpy.data.objects.new('Cylinder.001', me_cylinder_004)

# ---- transforms, parenting, visibility, modifiers, constraints
ob_cube.location = (1.213e-16, -11.55, 4.636)
ob_cube.rotation_euler = (-0.3038, -6.642e-17, 1.017e-17)
ob_cube.scale = (7.0, 12.0, 2.725)
ob_cube.lineart.crease_threshold = 0.0
ob_cylinder.location = (0.0, 0.0, 3.5)
ob_cylinder.scale = (3.5, 3.5, 3.5)
ob_cylinder.lineart.crease_threshold = 0.0
ob_lamp.location = (4.076, 1.005, 5.904)
ob_lamp.rotation_euler = (0.6503, 0.05522, 1.866)
ob_lamp.lock_rotations_4d = False
ob_lamp.empty_display_type = 'ARROWS'
ob_lamp.color = (0.0, 0.0, 0.0, 0.0)
ob_lamp.lineart.crease_threshold = 0.0
ob_cylinder_002.location = (-14.6, 12.09, 0.0)
ob_cylinder_002.scale = (3.0, 3.0, 4.0)
ob_cylinder_002.lineart.crease_threshold = 0.0
ob_cylinder_001.location = (0.0, -23.0, 8.246)
ob_cylinder_001.rotation_euler = (0.0, 1.571, 0.0)
ob_cylinder_001.scale = (2.75, 2.75, 7.65)
ob_cylinder_001.lock_rotation = (False, True, False)
ob_cylinder_001.lineart.crease_threshold = 0.0

# ---- collection membership
col_collection_1.objects.link(ob_cube)
col_collection_1.objects.link(ob_cylinder)
col_collection_1.objects.link(ob_lamp)
col_collection_10.objects.link(ob_cylinder_002)
col_collection_10.objects.link(ob_cylinder_001)

# ---- scene / render settings (as saved in the file)
scene.frame_start = 1; scene.frame_end = 250; scene.frame_set(1)
scene.render.engine = 'BLENDER_EEVEE_NEXT'
scene.render.resolution_percentage = 50
scene.render.dither_intensity = 0.0
scene.cycles.use_denoising = False
scene.cycles.samples = 128
scene.cycles.sampling_pattern = 'TABULATED_SOBOL'
scene.cycles.use_adaptive_sampling = False
scene.cycles.use_light_tree = False
scene.cycles.blur_glossy = 0.0
scene.cycles.sample_clamp_indirect = 0.0
scene.view_settings.view_transform = 'Standard'
bpy.context.view_layer.update()

# ---- added for rendering (the .blend has no active camera): camera
cam_auto = bpy.data.cameras.new('AutoCamera')
cam_auto.lens = 50.0
cam_auto.sensor_width = 36.0
cam_auto.clip_end = 1000.0
ob_auto_camera = bpy.data.objects.new('AutoCamera', cam_auto)
scene.collection.objects.link(ob_auto_camera)
ob_auto_camera.location = (34.1414, -52.439, 33.2042)
ob_auto_camera.rotation_euler = (1.09748, -7.21219e-08, 0.694738)
scene.camera = ob_auto_camera
bpy.context.view_layer.update()
